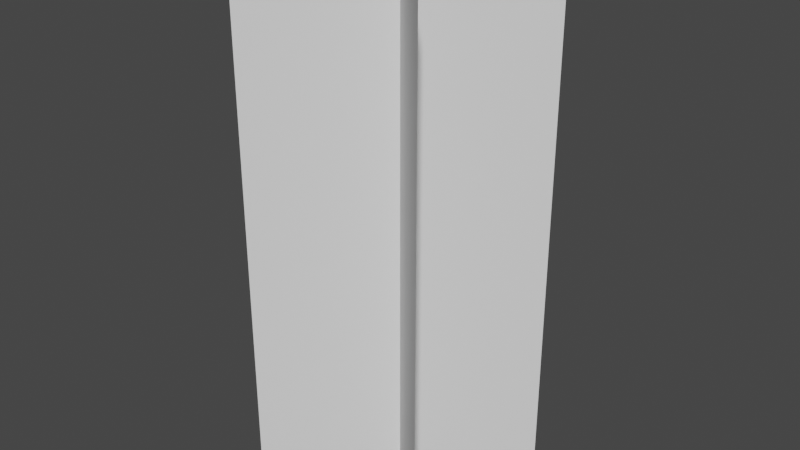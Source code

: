 # Source: grass_model.blend  (saved by Blender 2.82.7; exported with 4.5.12 LTS)
import bpy
from mathutils import Matrix  # noqa: F401  (used for matrix-valued properties, if any)

bpy.ops.wm.read_factory_settings(use_empty=True)
scene = bpy.context.scene
scene.name = 'Scene'

# ---- collections
col_collection = bpy.data.collections.new('Collection'); scene.collection.children.link(col_collection)

# ---- world
world_world = bpy.data.worlds.new('World'); scene.world = world_world
world_world.use_nodes = True; world_world.node_tree.nodes.clear()
_N = world_world.node_tree.nodes; _L = world_world.node_tree.links
n0 = _N.new('ShaderNodeOutputWorld'); n0.name = 'World Output'; n0.location = (300, 300)
n1 = _N.new('ShaderNodeBackground'); n1.name = 'Background'; n1.location = (10, 300)
n1.inputs[0].default_value = (0.05088, 0.05088, 0.05088, 1.0)
_L.new(n1.outputs[0], n0.inputs[0])
n0.is_active_output = True
world_world.color = (0.05088, 0.05088, 0.05088)
world_world.use_sun_shadow = False
world_world.sun_shadow_jitter_overblur = 0.0

# ---- meshes
me_plane_002 = bpy.data.meshes.new('Plane.002')
me_plane_002.from_pydata([(-1.0, -1.0, 0.0), (1.0, -1.0, 0.0), (-1.0, 1.0, 0.0), (1.0, 1.0, 0.0)], [], [(0, 1, 3, 2)])
_uv = me_plane_002.uv_layers.new(name='UVMap')
_uv.uv.foreach_set('vector', [0.0, 0.0, 1.0, 0.0, 1.0, 1.0, 0.0, 1.0])
me_plane_002.use_remesh_fix_poles = True
me_plane_002.use_remesh_preserve_attributes = False
me_plane_002.use_mirror_vertex_groups = False
me_plane_002.update()
me_plane_003 = bpy.data.meshes.new('Plane.003')
me_plane_003.from_pydata([(-1.0, -1.0, 0.0), (1.0, -1.0, 0.0), (-1.0, 1.0, 0.0), (1.0, 1.0, 0.0)], [], [(0, 1, 3, 2)])
_uv = me_plane_003.uv_layers.new(name='UVMap')
_uv.uv.foreach_set('vector', [0.0, 0.0, 1.0, 0.0, 1.0, 1.0, 0.0, 1.0])
me_plane_003.use_remesh_fix_poles = True
me_plane_003.use_remesh_preserve_attributes = False
me_plane_003.use_mirror_vertex_groups = False
me_plane_003.update()

# ---- objects
ob_plane = bpy.data.objects.new('Plane', me_plane_002)
ob_plane_001 = bpy.data.objects.new('Plane.001', me_plane_003)

# ---- transforms, parenting, visibility, modifiers, constraints
ob_plane.location = (0.0, 0.0, 2.0)
ob_plane.rotation_euler = (1.571, -0.0, 0.7854)
ob_plane.scale = (1.0, 2.0, 1.0)
ob_plane.lineart.crease_threshold = 0.0
ob_plane_001.location = (0.0, 0.0, 2.0)
ob_plane_001.rotation_euler = (1.571, -0.0, 2.356)
ob_plane_001.scale = (1.0, 2.0, 1.0)
ob_plane_001.lineart.crease_threshold = 0.0

# ---- collection membership
col_collection.objects.link(ob_plane)
col_collection.objects.link(ob_plane_001)

# ---- scene / render settings (as saved in the file)
scene.frame_start = 1; scene.frame_end = 250; scene.frame_set(1)
scene.render.engine = 'BLENDER_EEVEE_NEXT'
scene.cycles.use_denoising = False
scene.cycles.samples = 128
scene.cycles.sampling_pattern = 'TABULATED_SOBOL'
scene.cycles.use_adaptive_sampling = False
scene.cycles.use_light_tree = False
scene.view_settings.view_transform = 'Filmic'
bpy.context.view_layer.update()

# ---- added for rendering (the .blend has no active camera and no usable light): camera, sun
cam_auto = bpy.data.cameras.new('AutoCamera')
cam_auto.lens = 50.0
cam_auto.sensor_width = 36.0
cam_auto.clip_end = 1000.0
ob_auto_camera = bpy.data.objects.new('AutoCamera', cam_auto)
scene.collection.objects.link(ob_auto_camera)
ob_auto_camera.location = (4.13773, -4.96528, 5.31018)
ob_auto_camera.rotation_euler = (1.09748, -7.21219e-08, 0.694738)
scene.camera = ob_auto_camera
light_auto_sun = bpy.data.lights.new('AutoSun', 'SUN')
light_auto_sun.energy = 3.0
light_auto_sun.angle = 0.0523599
ob_auto_sun = bpy.data.objects.new('AutoSun', light_auto_sun)
scene.collection.objects.link(ob_auto_sun)
ob_auto_sun.rotation_euler = (0.872665, 0.174533, 0.523599)
bpy.context.view_layer.update()
